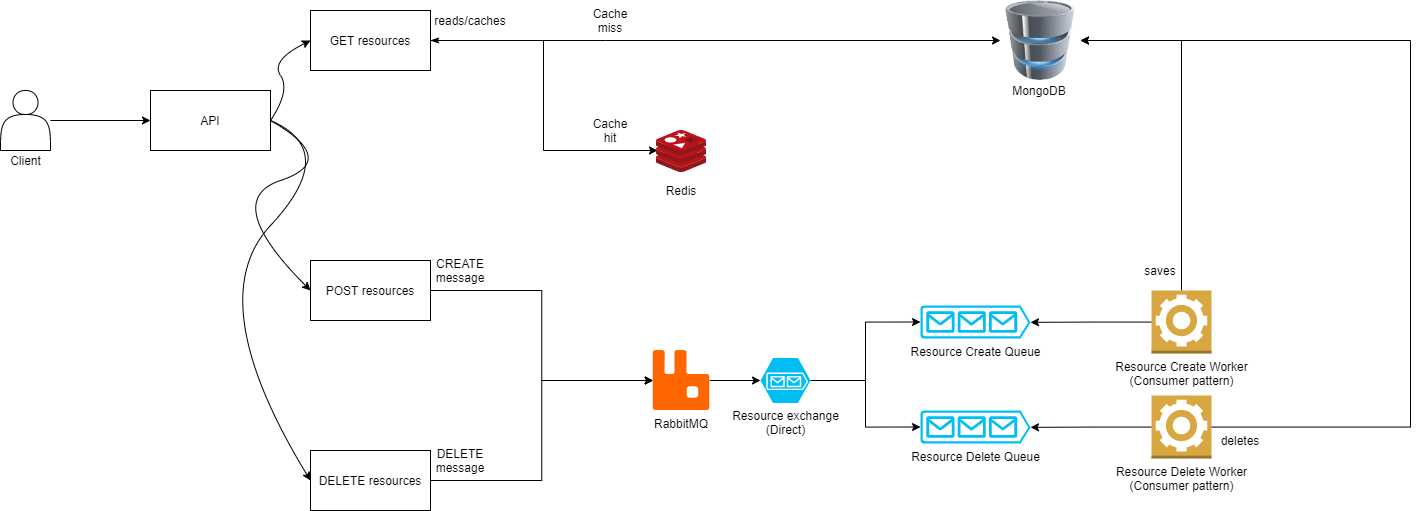

The diagram above was exported from draw.io. Its source (the exported page's mxGraphModel, read from the mxfile embedded in the PNG):
<mxGraphModel dx="1240" dy="573" grid="1" gridSize="10" guides="1" tooltips="1" connect="1" arrows="1" fold="1" page="1" pageScale="1" pageWidth="827" pageHeight="1169" math="0" shadow="0">
  <root>
    <mxCell id="0" />
    <mxCell id="1" parent="0" />
    <mxCell id="WS7A-ySfcPfWkIly-H7l-6" value="" style="group" vertex="1" connectable="0" parent="1">
      <mxGeometry x="90" y="110" width="50" height="80" as="geometry" />
    </mxCell>
    <mxCell id="WS7A-ySfcPfWkIly-H7l-4" value="" style="shape=actor;whiteSpace=wrap;html=1;" vertex="1" parent="WS7A-ySfcPfWkIly-H7l-6">
      <mxGeometry width="50" height="60" as="geometry" />
    </mxCell>
    <mxCell id="WS7A-ySfcPfWkIly-H7l-5" value="Client" style="text;html=1;align=center;verticalAlign=middle;resizable=0;points=[];autosize=1;strokeColor=none;" vertex="1" parent="WS7A-ySfcPfWkIly-H7l-6">
      <mxGeometry y="60" width="50" height="20" as="geometry" />
    </mxCell>
    <mxCell id="WS7A-ySfcPfWkIly-H7l-13" value="API" style="rounded=0;whiteSpace=wrap;html=1;" vertex="1" parent="1">
      <mxGeometry x="240" y="110" width="120" height="60" as="geometry" />
    </mxCell>
    <mxCell id="WS7A-ySfcPfWkIly-H7l-14" style="edgeStyle=orthogonalEdgeStyle;rounded=0;orthogonalLoop=1;jettySize=auto;html=1;" edge="1" parent="1" source="WS7A-ySfcPfWkIly-H7l-4" target="WS7A-ySfcPfWkIly-H7l-13">
      <mxGeometry relative="1" as="geometry" />
    </mxCell>
    <mxCell id="WS7A-ySfcPfWkIly-H7l-24" style="edgeStyle=orthogonalEdgeStyle;rounded=0;orthogonalLoop=1;jettySize=auto;html=1;entryX=0;entryY=0.5;entryDx=0;entryDy=0;" edge="1" parent="1" source="WS7A-ySfcPfWkIly-H7l-15" target="WS7A-ySfcPfWkIly-H7l-21">
      <mxGeometry relative="1" as="geometry">
        <Array as="points">
          <mxPoint x="695" y="60" />
        </Array>
      </mxGeometry>
    </mxCell>
    <mxCell id="WS7A-ySfcPfWkIly-H7l-26" style="edgeStyle=orthogonalEdgeStyle;rounded=0;orthogonalLoop=1;jettySize=auto;html=1;entryX=0.02;entryY=0.476;entryDx=0;entryDy=0;entryPerimeter=0;startArrow=classicThin;startFill=1;" edge="1" parent="1" source="WS7A-ySfcPfWkIly-H7l-15" target="WS7A-ySfcPfWkIly-H7l-18">
      <mxGeometry relative="1" as="geometry" />
    </mxCell>
    <mxCell id="WS7A-ySfcPfWkIly-H7l-15" value="GET resources" style="rounded=0;whiteSpace=wrap;html=1;" vertex="1" parent="1">
      <mxGeometry x="400" y="30" width="120" height="60" as="geometry" />
    </mxCell>
    <mxCell id="WS7A-ySfcPfWkIly-H7l-17" value="" style="curved=1;endArrow=classic;html=1;exitX=1;exitY=0.5;exitDx=0;exitDy=0;entryX=0;entryY=0.5;entryDx=0;entryDy=0;" edge="1" parent="1" source="WS7A-ySfcPfWkIly-H7l-13" target="WS7A-ySfcPfWkIly-H7l-15">
      <mxGeometry width="50" height="50" relative="1" as="geometry">
        <mxPoint x="390" y="160" as="sourcePoint" />
        <mxPoint x="440" y="110" as="targetPoint" />
        <Array as="points">
          <mxPoint x="380" y="110" />
          <mxPoint x="360" y="80" />
        </Array>
      </mxGeometry>
    </mxCell>
    <mxCell id="WS7A-ySfcPfWkIly-H7l-20" value="" style="group" vertex="1" connectable="0" parent="1">
      <mxGeometry x="746" y="150" width="50" height="70" as="geometry" />
    </mxCell>
    <mxCell id="WS7A-ySfcPfWkIly-H7l-18" value="" style="aspect=fixed;html=1;points=[];align=center;image;fontSize=12;image=img/lib/mscae/Cache_Redis_Product.svg;" vertex="1" parent="WS7A-ySfcPfWkIly-H7l-20">
      <mxGeometry width="50" height="42" as="geometry" />
    </mxCell>
    <mxCell id="WS7A-ySfcPfWkIly-H7l-19" value="Redis" style="text;html=1;strokeColor=none;fillColor=none;align=center;verticalAlign=middle;whiteSpace=wrap;rounded=0;" vertex="1" parent="WS7A-ySfcPfWkIly-H7l-20">
      <mxGeometry x="5" y="50" width="40" height="20" as="geometry" />
    </mxCell>
    <mxCell id="WS7A-ySfcPfWkIly-H7l-23" value="" style="group" vertex="1" connectable="0" parent="1">
      <mxGeometry x="1090" y="20" width="80" height="100" as="geometry" />
    </mxCell>
    <mxCell id="WS7A-ySfcPfWkIly-H7l-21" value="" style="image;html=1;image=img/lib/clip_art/computers/Database_128x128.png" vertex="1" parent="WS7A-ySfcPfWkIly-H7l-23">
      <mxGeometry width="80" height="80" as="geometry" />
    </mxCell>
    <mxCell id="WS7A-ySfcPfWkIly-H7l-22" value="MongoDB" style="text;html=1;strokeColor=none;fillColor=none;align=center;verticalAlign=middle;whiteSpace=wrap;rounded=0;" vertex="1" parent="WS7A-ySfcPfWkIly-H7l-23">
      <mxGeometry x="9" y="80" width="60" height="20" as="geometry" />
    </mxCell>
    <mxCell id="WS7A-ySfcPfWkIly-H7l-25" value="Cache miss" style="text;html=1;strokeColor=none;fillColor=none;align=center;verticalAlign=middle;whiteSpace=wrap;rounded=0;" vertex="1" parent="1">
      <mxGeometry x="680" y="30" width="40" height="20" as="geometry" />
    </mxCell>
    <mxCell id="WS7A-ySfcPfWkIly-H7l-27" value="Cache hit" style="text;html=1;strokeColor=none;fillColor=none;align=center;verticalAlign=middle;whiteSpace=wrap;rounded=0;" vertex="1" parent="1">
      <mxGeometry x="680" y="140" width="40" height="20" as="geometry" />
    </mxCell>
    <mxCell id="WS7A-ySfcPfWkIly-H7l-28" value="reads/caches" style="text;html=1;strokeColor=none;fillColor=none;align=center;verticalAlign=middle;whiteSpace=wrap;rounded=0;" vertex="1" parent="1">
      <mxGeometry x="540" y="30" width="40" height="20" as="geometry" />
    </mxCell>
    <mxCell id="WS7A-ySfcPfWkIly-H7l-35" style="edgeStyle=orthogonalEdgeStyle;rounded=0;orthogonalLoop=1;jettySize=auto;html=1;entryX=0;entryY=0.5;entryDx=0;entryDy=0;startArrow=none;startFill=0;" edge="1" parent="1" source="WS7A-ySfcPfWkIly-H7l-29" target="WS7A-ySfcPfWkIly-H7l-34">
      <mxGeometry relative="1" as="geometry" />
    </mxCell>
    <mxCell id="WS7A-ySfcPfWkIly-H7l-29" value="POST resources" style="rounded=0;whiteSpace=wrap;html=1;" vertex="1" parent="1">
      <mxGeometry x="400" y="280" width="120" height="60" as="geometry" />
    </mxCell>
    <mxCell id="WS7A-ySfcPfWkIly-H7l-36" style="edgeStyle=orthogonalEdgeStyle;rounded=0;orthogonalLoop=1;jettySize=auto;html=1;entryX=0;entryY=0.5;entryDx=0;entryDy=0;startArrow=none;startFill=0;" edge="1" parent="1" source="WS7A-ySfcPfWkIly-H7l-30" target="WS7A-ySfcPfWkIly-H7l-34">
      <mxGeometry relative="1" as="geometry" />
    </mxCell>
    <mxCell id="WS7A-ySfcPfWkIly-H7l-30" value="DELETE resources" style="rounded=0;whiteSpace=wrap;html=1;" vertex="1" parent="1">
      <mxGeometry x="400" y="470" width="120" height="60" as="geometry" />
    </mxCell>
    <mxCell id="WS7A-ySfcPfWkIly-H7l-31" value="" style="curved=1;endArrow=classic;html=1;exitX=1;exitY=0.5;exitDx=0;exitDy=0;entryX=0;entryY=0.5;entryDx=0;entryDy=0;" edge="1" parent="1" source="WS7A-ySfcPfWkIly-H7l-13" target="WS7A-ySfcPfWkIly-H7l-29">
      <mxGeometry width="50" height="50" relative="1" as="geometry">
        <mxPoint x="430" y="260" as="sourcePoint" />
        <mxPoint x="480" y="210" as="targetPoint" />
        <Array as="points">
          <mxPoint x="430" y="180" />
          <mxPoint x="310" y="220" />
        </Array>
      </mxGeometry>
    </mxCell>
    <mxCell id="WS7A-ySfcPfWkIly-H7l-32" value="" style="curved=1;endArrow=classic;html=1;entryX=0;entryY=0.5;entryDx=0;entryDy=0;exitX=1;exitY=0.5;exitDx=0;exitDy=0;" edge="1" parent="1" source="WS7A-ySfcPfWkIly-H7l-13" target="WS7A-ySfcPfWkIly-H7l-30">
      <mxGeometry width="50" height="50" relative="1" as="geometry">
        <mxPoint x="350" y="230" as="sourcePoint" />
        <mxPoint x="480" y="210" as="targetPoint" />
        <Array as="points">
          <mxPoint x="430" y="170" />
          <mxPoint x="290" y="320" />
        </Array>
      </mxGeometry>
    </mxCell>
    <mxCell id="WS7A-ySfcPfWkIly-H7l-43" style="edgeStyle=orthogonalEdgeStyle;rounded=0;orthogonalLoop=1;jettySize=auto;html=1;entryX=0;entryY=0.5;entryDx=0;entryDy=0;entryPerimeter=0;startArrow=none;startFill=0;" edge="1" parent="1" source="WS7A-ySfcPfWkIly-H7l-34" target="WS7A-ySfcPfWkIly-H7l-42">
      <mxGeometry relative="1" as="geometry" />
    </mxCell>
    <mxCell id="WS7A-ySfcPfWkIly-H7l-34" value="RabbitMQ" style="shape=image;verticalLabelPosition=bottom;labelBackgroundColor=#ffffff;verticalAlign=top;aspect=fixed;imageAspect=0;image=https://assets.zabbix.com/img/brands/rabbitmq.svg;" vertex="1" parent="1">
      <mxGeometry x="742.6800000000001" y="370" width="56.65" height="60" as="geometry" />
    </mxCell>
    <mxCell id="WS7A-ySfcPfWkIly-H7l-37" value="CREATE message" style="text;html=1;strokeColor=none;fillColor=none;align=center;verticalAlign=middle;whiteSpace=wrap;rounded=0;" vertex="1" parent="1">
      <mxGeometry x="530" y="280" width="40" height="20" as="geometry" />
    </mxCell>
    <mxCell id="WS7A-ySfcPfWkIly-H7l-38" value="DELETE message" style="text;html=1;strokeColor=none;fillColor=none;align=center;verticalAlign=middle;whiteSpace=wrap;rounded=0;" vertex="1" parent="1">
      <mxGeometry x="530" y="470" width="40" height="20" as="geometry" />
    </mxCell>
    <mxCell id="WS7A-ySfcPfWkIly-H7l-39" value="Resource Create Queue" style="verticalLabelPosition=bottom;html=1;verticalAlign=top;align=center;strokeColor=none;fillColor=#00BEF2;shape=mxgraph.azure.queue_generic;pointerEvents=1;" vertex="1" parent="1">
      <mxGeometry x="1010" y="325" width="110" height="33" as="geometry" />
    </mxCell>
    <mxCell id="WS7A-ySfcPfWkIly-H7l-41" value="Resource Delete Queue" style="verticalLabelPosition=bottom;html=1;verticalAlign=top;align=center;strokeColor=none;fillColor=#00BEF2;shape=mxgraph.azure.queue_generic;pointerEvents=1;" vertex="1" parent="1">
      <mxGeometry x="1010" y="430" width="110" height="33" as="geometry" />
    </mxCell>
    <mxCell id="WS7A-ySfcPfWkIly-H7l-44" style="edgeStyle=orthogonalEdgeStyle;rounded=0;orthogonalLoop=1;jettySize=auto;html=1;entryX=0;entryY=0.5;entryDx=0;entryDy=0;entryPerimeter=0;startArrow=none;startFill=0;" edge="1" parent="1" source="WS7A-ySfcPfWkIly-H7l-42" target="WS7A-ySfcPfWkIly-H7l-41">
      <mxGeometry relative="1" as="geometry" />
    </mxCell>
    <mxCell id="WS7A-ySfcPfWkIly-H7l-45" style="edgeStyle=orthogonalEdgeStyle;rounded=0;orthogonalLoop=1;jettySize=auto;html=1;entryX=0;entryY=0.5;entryDx=0;entryDy=0;entryPerimeter=0;startArrow=none;startFill=0;" edge="1" parent="1" source="WS7A-ySfcPfWkIly-H7l-42" target="WS7A-ySfcPfWkIly-H7l-39">
      <mxGeometry relative="1" as="geometry" />
    </mxCell>
    <mxCell id="WS7A-ySfcPfWkIly-H7l-42" value="Resource exchange&lt;br&gt;(Direct)" style="verticalLabelPosition=bottom;html=1;verticalAlign=top;align=center;strokeColor=none;fillColor=#00BEF2;shape=mxgraph.azure.storage_queue;" vertex="1" parent="1">
      <mxGeometry x="850" y="377.5" width="50" height="45" as="geometry" />
    </mxCell>
    <mxCell id="WS7A-ySfcPfWkIly-H7l-49" style="edgeStyle=orthogonalEdgeStyle;rounded=0;orthogonalLoop=1;jettySize=auto;html=1;entryX=1;entryY=0.51;entryDx=0;entryDy=0;entryPerimeter=0;startArrow=none;startFill=0;" edge="1" parent="1" source="WS7A-ySfcPfWkIly-H7l-46" target="WS7A-ySfcPfWkIly-H7l-39">
      <mxGeometry relative="1" as="geometry" />
    </mxCell>
    <mxCell id="WS7A-ySfcPfWkIly-H7l-52" style="edgeStyle=orthogonalEdgeStyle;rounded=0;orthogonalLoop=1;jettySize=auto;html=1;startArrow=none;startFill=0;entryX=1;entryY=0.5;entryDx=0;entryDy=0;" edge="1" parent="1" source="WS7A-ySfcPfWkIly-H7l-46" target="WS7A-ySfcPfWkIly-H7l-21">
      <mxGeometry relative="1" as="geometry">
        <mxPoint x="1271" y="40" as="targetPoint" />
        <Array as="points">
          <mxPoint x="1271" y="60" />
        </Array>
      </mxGeometry>
    </mxCell>
    <mxCell id="WS7A-ySfcPfWkIly-H7l-46" value="Resource Create Worker&lt;br&gt;(Consumer pattern)" style="outlineConnect=0;dashed=0;verticalLabelPosition=bottom;verticalAlign=top;align=center;html=1;shape=mxgraph.aws3.worker;fillColor=#D9A741;gradientColor=none;" vertex="1" parent="1">
      <mxGeometry x="1241" y="310" width="60" height="63" as="geometry" />
    </mxCell>
    <mxCell id="WS7A-ySfcPfWkIly-H7l-51" style="edgeStyle=orthogonalEdgeStyle;rounded=0;orthogonalLoop=1;jettySize=auto;html=1;entryX=1;entryY=0.51;entryDx=0;entryDy=0;entryPerimeter=0;startArrow=none;startFill=0;" edge="1" parent="1" source="WS7A-ySfcPfWkIly-H7l-50" target="WS7A-ySfcPfWkIly-H7l-41">
      <mxGeometry relative="1" as="geometry" />
    </mxCell>
    <mxCell id="WS7A-ySfcPfWkIly-H7l-53" style="edgeStyle=orthogonalEdgeStyle;rounded=0;orthogonalLoop=1;jettySize=auto;html=1;entryX=1;entryY=0.5;entryDx=0;entryDy=0;startArrow=none;startFill=0;" edge="1" parent="1" source="WS7A-ySfcPfWkIly-H7l-50" target="WS7A-ySfcPfWkIly-H7l-21">
      <mxGeometry relative="1" as="geometry">
        <Array as="points">
          <mxPoint x="1500" y="447" />
          <mxPoint x="1500" y="60" />
        </Array>
      </mxGeometry>
    </mxCell>
    <mxCell id="WS7A-ySfcPfWkIly-H7l-50" value="Resource Delete&amp;nbsp;Worker&lt;br&gt;(Consumer pattern)" style="outlineConnect=0;dashed=0;verticalLabelPosition=bottom;verticalAlign=top;align=center;html=1;shape=mxgraph.aws3.worker;fillColor=#D9A741;gradientColor=none;" vertex="1" parent="1">
      <mxGeometry x="1241" y="415" width="60" height="63" as="geometry" />
    </mxCell>
    <mxCell id="WS7A-ySfcPfWkIly-H7l-54" value="saves" style="text;html=1;strokeColor=none;fillColor=none;align=center;verticalAlign=middle;whiteSpace=wrap;rounded=0;" vertex="1" parent="1">
      <mxGeometry x="1230" y="280" width="40" height="20" as="geometry" />
    </mxCell>
    <mxCell id="WS7A-ySfcPfWkIly-H7l-55" value="deletes" style="text;html=1;strokeColor=none;fillColor=none;align=center;verticalAlign=middle;whiteSpace=wrap;rounded=0;" vertex="1" parent="1">
      <mxGeometry x="1310" y="450" width="40" height="20" as="geometry" />
    </mxCell>
  </root>
</mxGraphModel>